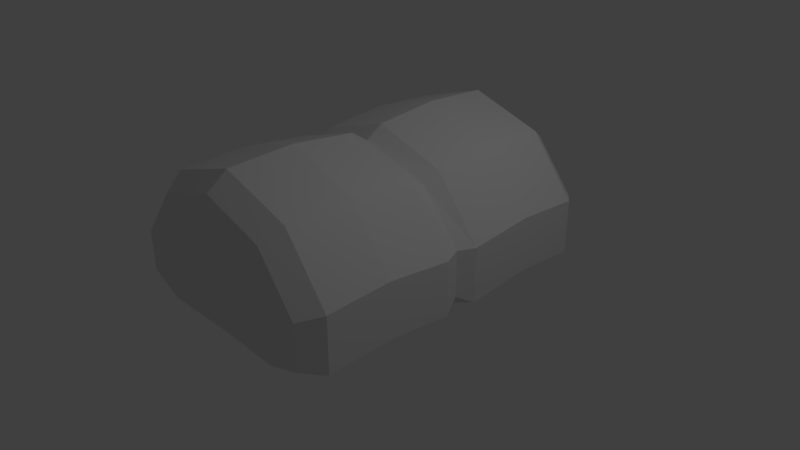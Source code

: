# Source: Paozin.blend  (saved by Blender 2.78.0; exported with 4.5.12 LTS)
import bpy
from mathutils import Matrix  # noqa: F401  (used for matrix-valued properties, if any)

bpy.ops.wm.read_factory_settings(use_empty=True)
scene = bpy.context.scene
scene.name = 'Scene'

# ---- collections
col_collection_1 = bpy.data.collections.new('Collection 1'); scene.collection.children.link(col_collection_1)

# ---- world
world_world = bpy.data.worlds.new('World'); scene.world = world_world
world_world.color = (0.05088, 0.05088, 0.05088)
world_world.use_sun_shadow = False
world_world.sun_shadow_jitter_overblur = 0.0
world_world.cycles.sampling_method = 'MANUAL'

# ---- cameras
cam_camera = bpy.data.cameras.new('Camera')
cam_camera.clip_end = 100.0
cam_camera.lens = 35.0
cam_camera.sensor_width = 32.0
cam_camera.sensor_height = 18.0
cam_camera.ortho_scale = 7.314
cam_camera.dof.focus_distance = 0.0
cam_camera.dof.aperture_fstop = 128.0

# ---- lights
light_lamp = bpy.data.lights.new('Lamp', 'POINT')
light_lamp.transmission_factor = 0.0
light_lamp.cutoff_distance = 30.0
light_lamp.energy = 100.0
light_lamp.shadow_buffer_clip_start = 1.001
light_lamp.shadow_soft_size = 0.1
light_lamp.shadow_maximum_resolution = 0.006
light_lamp.use_absolute_resolution = True

# ---- meshes
me_cylinder = bpy.data.meshes.new('Cylinder')
me_cylinder.from_pydata([(0.9426, -0.0002267, 1.29), (-1.525, -8.661e-05, 0.6351), (-1.525, 8.668e-05, 0.02211), (-0.9426, 0.0002267, -0.22), (-1.391e-07, 0.0002802, -0.1972), (0.9426, 0.0002267, -0.22), (1.525, 8.668e-05, 0.02211), (1.525, -8.661e-05, 0.6351), (1.102e-09, -0.0002803, 1.555), (-0.9426, -0.0002268, 1.29), (-4.423e-08, 2.244, 1.544), (0.0, 1.977, 1.754), (-4.423e-08, -2.244, 1.543), (0.0, -1.978, 1.754), (0.8777, 2.244, 1.267), (0.997, 1.977, 1.44), (0.8777, -2.244, 1.266), (0.997, -1.978, 1.439), (1.412, 2.244, 0.5938), (1.613, 1.978, 0.6639), (1.412, -2.244, 0.5929), (1.613, -1.978, 0.6632), (1.412, 2.244, 0.06589), (1.613, 1.978, -0.0624), (1.412, -2.244, 0.06501), (1.613, -1.978, -0.06317), (0.9551, 2.244, -0.1468), (0.997, 1.978, -0.3493), (0.9551, -2.244, -0.1477), (0.997, -1.977, -0.35), (-3.396e-07, 2.244, -0.121), (-1.483e-07, 1.978, -0.3222), (-3.396e-07, -2.244, -0.1218), (-1.483e-07, -1.977, -0.323), (-0.9551, 2.244, -0.1468), (-0.997, 1.978, -0.3493), (-0.9551, -2.244, -0.1477), (-0.997, -1.977, -0.35), (-1.412, 2.244, 0.06589), (-1.613, 1.978, -0.0624), (-1.412, -2.244, 0.06501), (-1.613, -1.978, -0.06317), (-1.412, 2.244, 0.5938), (-1.613, 1.978, 0.6639), (-1.412, -2.244, 0.5929), (-1.613, -1.978, 0.6632), (-0.8777, 2.244, 1.267), (-0.997, 1.977, 1.44), (-0.8777, -2.244, 1.266), (-0.997, -1.978, 1.439), (-1.613, -0.2309, 0.621), (-1.613, 0.2307, 0.6211), (-1.613, -0.2307, -0.1053), (-1.613, 0.2309, -0.1052), (-0.997, -0.2305, -0.3922), (-0.997, 0.2311, -0.3921), (-1.483e-07, -0.2305, -0.3651), (-1.483e-07, 0.2311, -0.365), (0.997, -0.2305, -0.3922), (0.997, 0.2311, -0.3921), (1.613, -0.2307, -0.1053), (1.613, 0.2309, -0.1052), (1.613, 0.2307, 0.6211), (1.613, -0.2309, 0.621), (-0.997, 0.2305, 1.397), (-0.997, -0.2311, 1.397), (0.997, 0.2305, 1.397), (0.997, -0.2311, 1.397), (0.0, -0.2311, 1.711), (0.0, 0.2305, 1.712), (-1.613, 1.104, 0.7119), (-0.997, 1.104, 1.488), (-1.613, 1.104, -0.01448), (-0.997, 1.105, -0.3494), (-1.483e-07, 1.105, -0.3224), (0.997, 1.105, -0.3494), (1.613, 1.104, -0.01448), (1.613, 1.104, 0.7119), (0.997, 1.104, 1.488), (0.0, 1.104, 1.802), (-1.613, -1.104, -0.01491), (-1.613, -1.104, 0.7114), (-0.997, -1.105, 1.487), (-0.997, -1.104, -0.3499), (-1.483e-07, -1.104, -0.3228), (0.997, -1.104, -0.3499), (1.613, -1.104, -0.01491), (1.613, -1.104, 0.7114), (0.997, -1.105, 1.487), (0.0, -1.105, 1.802)], [], [(89, 13, 17, 88), (77, 62, 61, 76), (76, 61, 59, 75), (75, 59, 57, 74), (74, 57, 55, 73), (73, 55, 53, 72), (70, 51, 64, 71), (72, 53, 51, 70), (78, 66, 62, 77), (68, 67, 0, 8), (16, 12, 48, 44, 40, 36, 32, 28, 24, 20), (79, 69, 66, 78), (11, 15, 14, 10), (17, 13, 12, 16), (15, 19, 18, 14), (21, 17, 16, 20), (19, 23, 22, 18), (25, 21, 20, 24), (23, 27, 26, 22), (29, 25, 24, 28), (27, 31, 30, 26), (33, 29, 28, 32), (31, 35, 34, 30), (37, 33, 32, 36), (35, 39, 38, 34), (41, 37, 36, 40), (39, 43, 42, 38), (45, 41, 40, 44), (43, 47, 46, 42), (49, 45, 44, 48), (47, 11, 10, 46), (13, 49, 48, 12), (10, 14, 18, 22, 26, 30, 34, 38, 42, 46), (71, 64, 69, 79), (81, 45, 49, 82), (83, 37, 41, 80), (84, 33, 37, 83), (85, 29, 33, 84), (86, 25, 29, 85), (87, 21, 25, 86), (88, 17, 21, 87), (82, 49, 13, 89), (9, 8, 69, 64), (7, 6, 61, 62), (6, 5, 59, 61), (5, 4, 57, 59), (4, 3, 55, 57), (3, 2, 53, 55), (2, 1, 51, 53), (1, 9, 64, 51), (0, 7, 62, 66), (8, 0, 66, 69), (80, 41, 45, 81), (67, 63, 7, 0), (50, 65, 9, 1), (52, 50, 1, 2), (54, 52, 2, 3), (56, 54, 3, 4), (58, 56, 4, 5), (60, 58, 5, 6), (63, 60, 6, 7), (65, 68, 8, 9), (47, 71, 79, 11), (11, 79, 78, 15), (15, 78, 77, 19), (39, 72, 70, 43), (43, 70, 71, 47), (35, 73, 72, 39), (31, 74, 73, 35), (27, 75, 74, 31), (23, 76, 75, 27), (19, 77, 76, 23), (52, 80, 81, 50), (65, 82, 89, 68), (67, 88, 87, 63), (63, 87, 86, 60), (60, 86, 85, 58), (58, 85, 84, 56), (56, 84, 83, 54), (54, 83, 80, 52), (50, 81, 82, 65), (68, 89, 88, 67)])
_uv = me_cylinder.uv_layers.new(name='UVMap')
_uv.uv.foreach_set('vector', [0.4991, 0.5556, 0.4991, 0.4319, 0.6125, 0.4319, 0.6125, 0.5556, 0.7208, 0.1835, 0.7208, 0.05593, 0.7962, 0.05593, 0.7962, 0.1835, 0.7962, 0.1835, 0.7962, 0.05593, 0.8669, 0.05593, 0.8669, 0.1835, 0.8669, 0.1835, 0.8669, 0.05593, 0.9895, 0.05593, 0.9895, 0.1835, 0.0103, 0.1835, 0.0103, 0.05593, 0.132, 0.05593, 0.132, 0.1835, 0.132, 0.1835, 0.132, 0.05593, 0.2023, 0.05593, 0.2023, 0.1835, 0.2775, 0.1835, 0.2775, 0.05593, 0.3857, 0.05593, 0.3857, 0.1835, 0.2023, 0.1835, 0.2023, 0.05593, 0.2775, 0.05593, 0.2775, 0.1835, 0.6125, 0.1835, 0.6125, 0.05593, 0.7208, 0.05593, 0.7208, 0.1835, 0.4991, 0.6824, 0.6125, 0.6824, 0.6125, 0.7279, 0.4991, 0.7279, 0.4109, 0.9493, 0.2562, 0.9901, 0.1015, 0.9492, 0.007427, 0.8498, 0.007459, 0.7718, 0.08799, 0.7404, 0.2563, 0.7442, 0.4246, 0.7405, 0.5051, 0.7719, 0.5051, 0.8499, 0.4991, 0.1835, 0.4991, 0.05593, 0.6125, 0.05593, 0.6125, 0.1835, 0.4991, 0.308, 0.6125, 0.308, 0.6125, 0.3623, 0.4991, 0.3623, 0.6125, 0.4319, 0.4991, 0.4319, 0.4991, 0.3768, 0.6125, 0.3768, 0.6125, 0.308, 0.7208, 0.308, 0.7208, 0.3623, 0.6125, 0.3623, 0.7208, 0.4319, 0.6125, 0.4319, 0.6125, 0.3768, 0.7208, 0.3768, 0.7208, 0.308, 0.7962, 0.308, 0.7962, 0.3623, 0.7208, 0.3623, 0.7962, 0.4319, 0.7208, 0.4319, 0.7208, 0.3768, 0.7962, 0.3768, 0.7962, 0.308, 0.8669, 0.308, 0.8669, 0.3623, 0.7962, 0.3623, 0.8669, 0.4319, 0.7962, 0.4319, 0.7962, 0.3768, 0.8669, 0.3768, 0.8669, 0.308, 0.9895, 0.308, 0.9895, 0.3623, 0.8669, 0.3623, 0.9895, 0.4319, 0.8669, 0.4319, 0.8669, 0.3768, 0.9895, 0.3768, 0.0103, 0.308, 0.132, 0.308, 0.132, 0.3623, 0.0103, 0.3623, 0.132, 0.4319, 0.0103, 0.4319, 0.0103, 0.3768, 0.132, 0.3768, 0.132, 0.308, 0.2023, 0.308, 0.2023, 0.3623, 0.132, 0.3623, 0.2023, 0.4319, 0.132, 0.4319, 0.132, 0.3768, 0.2023, 0.3768, 0.2023, 0.308, 0.2775, 0.308, 0.2775, 0.3623, 0.2023, 0.3623, 0.2775, 0.4319, 0.2023, 0.4319, 0.2023, 0.3768, 0.2775, 0.3768, 0.2775, 0.308, 0.3857, 0.308, 0.3857, 0.3623, 0.2775, 0.3623, 0.3857, 0.4319, 0.2775, 0.4319, 0.2775, 0.3768, 0.3857, 0.3768, 0.3857, 0.308, 0.4991, 0.308, 0.4991, 0.3623, 0.3857, 0.3623, 0.4991, 0.4319, 0.3857, 0.4319, 0.3857, 0.3768, 0.4991, 0.3768, 0.7451, 0.7404, 0.8997, 0.7813, 0.9939, 0.8807, 0.9939, 0.9586, 0.9134, 0.9901, 0.7451, 0.9863, 0.5768, 0.9901, 0.4963, 0.9586, 0.4963, 0.8807, 0.5904, 0.7813, 0.3857, 0.1835, 0.3857, 0.05593, 0.4991, 0.05593, 0.4991, 0.1835, 0.2775, 0.5556, 0.2775, 0.4319, 0.3857, 0.4319, 0.3857, 0.5556, 0.132, 0.5556, 0.132, 0.4319, 0.2023, 0.4319, 0.2023, 0.5556, 0.0103, 0.5556, 0.0103, 0.4319, 0.132, 0.4319, 0.132, 0.5556, 0.8669, 0.5556, 0.8669, 0.4319, 0.9895, 0.4319, 0.9895, 0.5556, 0.7962, 0.5556, 0.7962, 0.4319, 0.8669, 0.4319, 0.8669, 0.5556, 0.7208, 0.5556, 0.7208, 0.4319, 0.7962, 0.4319, 0.7962, 0.5556, 0.6125, 0.5556, 0.6125, 0.4319, 0.7208, 0.4319, 0.7208, 0.5556, 0.3857, 0.5556, 0.3857, 0.4319, 0.4991, 0.4319, 0.4991, 0.5556, 0.3857, 0.01021, 0.4991, 0.01021, 0.4991, 0.05593, 0.3857, 0.05593, 0.7208, 0.01021, 0.7962, 0.01021, 0.7962, 0.05593, 0.7208, 0.05593, 0.7962, 0.01021, 0.8669, 0.01021, 0.8669, 0.05593, 0.7962, 0.05593, 0.8669, 0.01021, 0.9895, 0.01021, 0.9895, 0.05593, 0.8669, 0.05593, 0.0103, 0.01021, 0.132, 0.01021, 0.132, 0.05593, 0.0103, 0.05593, 0.132, 0.01021, 0.2023, 0.01021, 0.2023, 0.05593, 0.132, 0.05593, 0.2023, 0.01021, 0.2775, 0.01021, 0.2775, 0.05593, 0.2023, 0.05593, 0.2775, 0.01021, 0.3857, 0.01021, 0.3857, 0.05593, 0.2775, 0.05593, 0.6125, 0.01021, 0.7208, 0.01021, 0.7208, 0.05593, 0.6125, 0.05593, 0.4991, 0.01021, 0.6125, 0.01021, 0.6125, 0.05593, 0.4991, 0.05593, 0.2023, 0.5556, 0.2023, 0.4319, 0.2775, 0.4319, 0.2775, 0.5556, 0.6125, 0.6824, 0.7208, 0.6824, 0.7208, 0.7279, 0.6125, 0.7279, 0.2775, 0.6824, 0.3857, 0.6824, 0.3857, 0.7279, 0.2775, 0.7279, 0.2023, 0.6824, 0.2775, 0.6824, 0.2775, 0.7279, 0.2023, 0.7279, 0.132, 0.6824, 0.2023, 0.6824, 0.2023, 0.7279, 0.132, 0.7279, 0.0103, 0.6824, 0.132, 0.6824, 0.132, 0.7279, 0.0103, 0.7279, 0.8669, 0.6824, 0.9895, 0.6824, 0.9895, 0.7279, 0.8669, 0.7279, 0.7962, 0.6824, 0.8669, 0.6824, 0.8669, 0.7279, 0.7962, 0.7279, 0.7208, 0.6824, 0.7962, 0.6824, 0.7962, 0.7279, 0.7208, 0.7279, 0.3857, 0.6824, 0.4991, 0.6824, 0.4991, 0.7279, 0.3857, 0.7279, 0.3857, 0.308, 0.3857, 0.1835, 0.4991, 0.1835, 0.4991, 0.308, 0.4991, 0.308, 0.4991, 0.1835, 0.6125, 0.1835, 0.6125, 0.308, 0.6125, 0.308, 0.6125, 0.1835, 0.7208, 0.1835, 0.7208, 0.308, 0.2023, 0.308, 0.2023, 0.1835, 0.2775, 0.1835, 0.2775, 0.308, 0.2775, 0.308, 0.2775, 0.1835, 0.3857, 0.1835, 0.3857, 0.308, 0.132, 0.308, 0.132, 0.1835, 0.2023, 0.1835, 0.2023, 0.308, 0.0103, 0.308, 0.0103, 0.1835, 0.132, 0.1835, 0.132, 0.308, 0.8669, 0.308, 0.8669, 0.1835, 0.9895, 0.1835, 0.9895, 0.308, 0.7962, 0.308, 0.7962, 0.1835, 0.8669, 0.1835, 0.8669, 0.308, 0.7208, 0.308, 0.7208, 0.1835, 0.7962, 0.1835, 0.7962, 0.308, 0.2023, 0.6824, 0.2023, 0.5556, 0.2775, 0.5556, 0.2775, 0.6824, 0.3857, 0.6824, 0.3857, 0.5556, 0.4991, 0.5556, 0.4991, 0.6824, 0.6125, 0.6824, 0.6125, 0.5556, 0.7208, 0.5556, 0.7208, 0.6824, 0.7208, 0.6824, 0.7208, 0.5556, 0.7962, 0.5556, 0.7962, 0.6824, 0.7962, 0.6824, 0.7962, 0.5556, 0.8669, 0.5556, 0.8669, 0.6824, 0.8669, 0.6824, 0.8669, 0.5556, 0.9895, 0.5556, 0.9895, 0.6824, 0.0103, 0.6824, 0.0103, 0.5556, 0.132, 0.5556, 0.132, 0.6824, 0.132, 0.6824, 0.132, 0.5556, 0.2023, 0.5556, 0.2023, 0.6824, 0.2775, 0.6824, 0.2775, 0.5556, 0.3857, 0.5556, 0.3857, 0.6824, 0.4991, 0.6824, 0.4991, 0.5556, 0.6125, 0.5556, 0.6125, 0.6824])
me_cylinder.use_remesh_preserve_volume = False
me_cylinder.use_remesh_preserve_attributes = False
me_cylinder.use_mirror_vertex_groups = False
me_cylinder.update()

# ---- objects
ob_cylinder = bpy.data.objects.new('Cylinder', me_cylinder)
ob_lamp = bpy.data.objects.new('Lamp', light_lamp)
ob_camera = bpy.data.objects.new('Camera', cam_camera)

# ---- transforms, parenting, visibility, modifiers, constraints
ob_cylinder.location = (0.0, 0.0, 0.0)
ob_cylinder.lineart.crease_threshold = 0.0
ob_lamp.location = (4.076, 1.005, 5.904)
ob_lamp.rotation_euler = (0.6503, 0.05522, 1.866)
ob_lamp.lock_rotations_4d = False
ob_lamp.empty_display_type = 'ARROWS'
ob_lamp.color = (0.0, 0.0, 0.0, 0.0)
ob_lamp.lineart.crease_threshold = 0.0
ob_camera.location = (7.481, -6.508, 5.344)
ob_camera.rotation_euler = (1.109, 0.0, 0.8149)
ob_camera.lock_rotations_4d = False
ob_camera.empty_display_type = 'ARROWS'
ob_camera.color = (0.0, 0.0, 0.0, 0.0)
ob_camera.display_type = 'WIRE'
ob_camera.lineart.crease_threshold = 0.0

# ---- collection membership
col_collection_1.objects.link(ob_cylinder)
col_collection_1.objects.link(ob_lamp)
col_collection_1.objects.link(ob_camera)

# ---- scene / render settings (as saved in the file)
scene.camera = ob_camera
scene.frame_start = 1; scene.frame_end = 250; scene.frame_set(1)
scene.render.engine = 'BLENDER_EEVEE_NEXT'
scene.render.resolution_percentage = 50
scene.render.dither_intensity = 0.0
scene.cycles.use_denoising = False
scene.cycles.samples = 128
scene.cycles.sampling_pattern = 'TABULATED_SOBOL'
scene.cycles.light_sampling_threshold = 0.0
scene.cycles.use_adaptive_sampling = False
scene.cycles.use_light_tree = False
scene.cycles.blur_glossy = 0.0
scene.cycles.sample_clamp_indirect = 0.0
scene.view_settings.view_transform = 'Standard'
bpy.context.view_layer.update()
